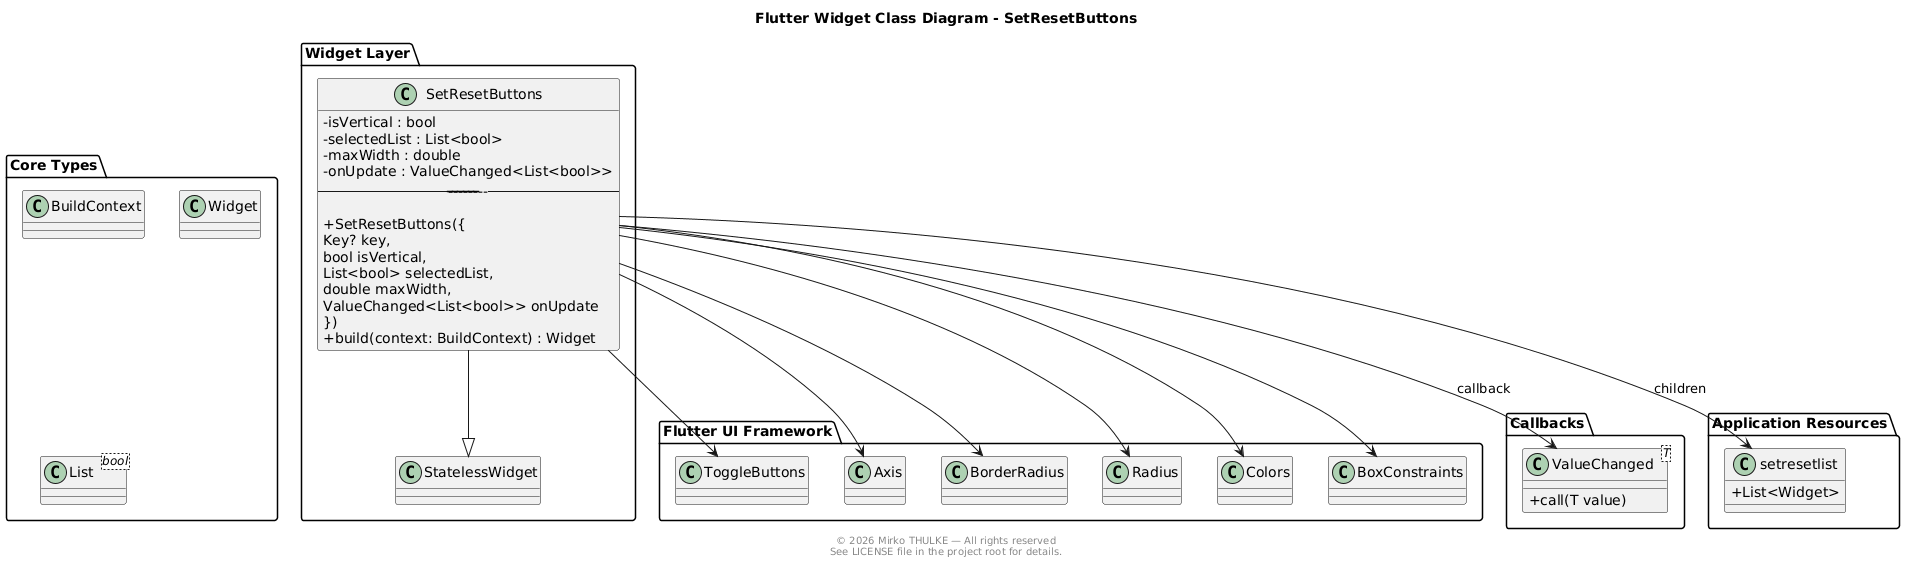

The diagram above was rendered by PlantUML. Its source (embedded in the PNG):
@startuml
title Flutter Widget Class Diagram - SetResetButtons

footer
© 2026 Mirko THULKE — All rights reserved
See LICENSE file in the project root for details.
end footer

skinparam classAttributeIconSize 0
skinparam shadowing false

package "Widget Layer" {

class SetResetButtons {
-isVertical : bool
-selectedList : List<bool>
-maxWidth : double
-onUpdate : ValueChanged<List<bool>>
------------------------------------

+SetResetButtons({
Key? key,
bool isVertical,
List<bool> selectedList,
double maxWidth,
ValueChanged<List<bool>> onUpdate
})
+build(context: BuildContext) : Widget
}

class StatelessWidget

SetResetButtons --|> StatelessWidget

}

package "Flutter UI Framework" {

class ToggleButtons
class Axis
class BorderRadius
class Radius
class Colors
class BoxConstraints

}

package "Callbacks" {

class ValueChanged<T> {
+call(T value)
}

}

package "Application Resources" {

class setresetlist {
+List<Widget>
}

}

package "Core Types" {

class BuildContext
class Widget
class List<bool>

}

'-----------------------------------
' Relationships
'-----------------------------------

SetResetButtons --> ToggleButtons
SetResetButtons --> Axis
SetResetButtons --> BorderRadius
SetResetButtons --> Radius
SetResetButtons --> Colors
SetResetButtons --> BoxConstraints

SetResetButtons --> ValueChanged : callback
SetResetButtons --> setresetlist : children

@enduml